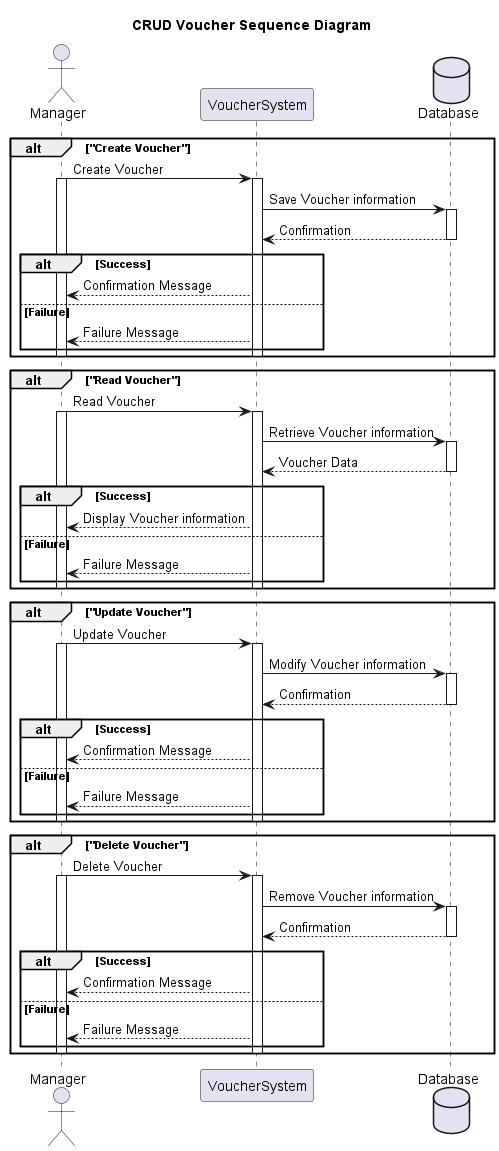

The diagram above was rendered by PlantUML. Its source (embedded in the PNG):
@startuml
title CRUD Voucher Sequence Diagram

actor Manager
participant VoucherSystem
database Database

alt "Create Voucher"
  Manager -> VoucherSystem: Create Voucher
  activate Manager
  activate VoucherSystem
  VoucherSystem -> Database: Save Voucher information
  activate Database
  Database --> VoucherSystem: Confirmation
  deactivate Database
  alt Success
    VoucherSystem --> Manager: Confirmation Message
  else Failure
    VoucherSystem --> Manager: Failure Message
  end
  deactivate Manager
  deactivate VoucherSystem
end

alt "Read Voucher"
  Manager -> VoucherSystem: Read Voucher
  activate Manager
  activate VoucherSystem
  VoucherSystem -> Database: Retrieve Voucher information
  activate Database
  Database --> VoucherSystem: Voucher Data
  deactivate Database
  alt Success
    VoucherSystem --> Manager: Display Voucher information
  else Failure
    VoucherSystem --> Manager: Failure Message
  end
  deactivate Manager
  deactivate VoucherSystem
end

alt "Update Voucher"
  Manager -> VoucherSystem: Update Voucher
  activate Manager
  activate VoucherSystem
  VoucherSystem -> Database: Modify Voucher information
  activate Database
  Database --> VoucherSystem: Confirmation
  deactivate Database
  alt Success
    VoucherSystem --> Manager: Confirmation Message
  else Failure
    VoucherSystem --> Manager: Failure Message
  end
  deactivate Manager
  deactivate VoucherSystem
end

alt "Delete Voucher"
  Manager -> VoucherSystem: Delete Voucher
  activate Manager
  activate VoucherSystem
  VoucherSystem -> Database: Remove Voucher information
  activate Database
  Database --> VoucherSystem: Confirmation
  deactivate Database
  alt Success
    VoucherSystem --> Manager: Confirmation Message
  else Failure
    VoucherSystem --> Manager: Failure Message
  end
  deactivate Manager
  deactivate VoucherSystem
end

@enduml